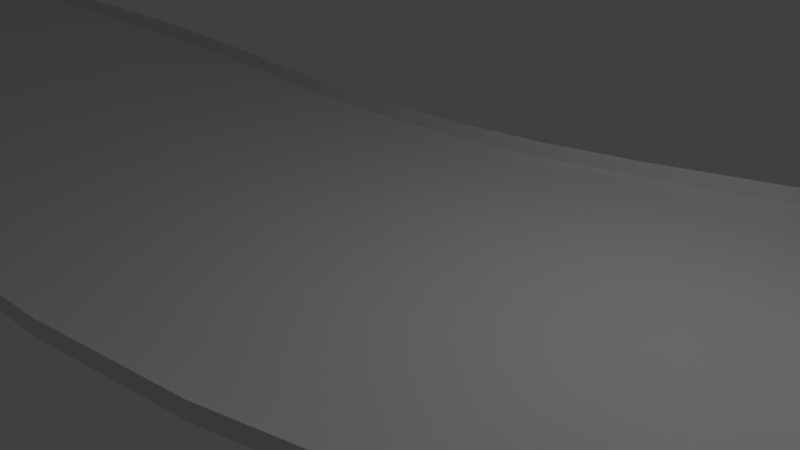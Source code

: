 # Source: paristrack.blend  (saved by Blender 2.79.0; exported with 4.5.12 LTS)
import bpy
from mathutils import Matrix  # noqa: F401  (used for matrix-valued properties, if any)

bpy.ops.wm.read_factory_settings(use_empty=True)
scene = bpy.context.scene
scene.name = 'Scene'

# ---- collections
col_collection_1 = bpy.data.collections.new('Collection 1'); scene.collection.children.link(col_collection_1)

# ---- world
world_world = bpy.data.worlds.new('World'); scene.world = world_world
world_world.color = (0.05088, 0.05088, 0.05088)
world_world.use_sun_shadow = False
world_world.sun_shadow_jitter_overblur = 0.0
world_world.cycles.sampling_method = 'MANUAL'

# ---- cameras
cam_camera = bpy.data.cameras.new('Camera')
cam_camera.clip_end = 100.0
cam_camera.lens = 35.0
cam_camera.sensor_width = 32.0
cam_camera.sensor_height = 18.0
cam_camera.ortho_scale = 7.314
cam_camera.dof.focus_distance = 0.0
cam_camera.dof.aperture_fstop = 128.0

# ---- lights
light_lamp = bpy.data.lights.new('Lamp', 'POINT')
light_lamp.transmission_factor = 0.0
light_lamp.cutoff_distance = 30.0
light_lamp.energy = 100.0
light_lamp.shadow_buffer_clip_start = 1.001
light_lamp.shadow_soft_size = 0.1
light_lamp.shadow_maximum_resolution = 0.006
light_lamp.use_absolute_resolution = True

# ---- meshes
me_plane = bpy.data.meshes.new('Plane')
me_plane.from_pydata([(-1.0, 0.0, 0.0), (1.0, 0.0, 0.0), (-1.0, 3.944, 0.0), (1.0, 3.944, 0.0), (-1.0, 3.944, 0.2629), (1.0, 3.944, 0.2629)], [], [(0, 1, 3, 2), (2, 3, 5, 4)])
me_plane.use_remesh_preserve_volume = False
me_plane.use_remesh_preserve_attributes = False
me_plane.use_mirror_vertex_groups = False
me_plane.update()

# ---- curves / text
cu_beziercurve = bpy.data.curves.new('BezierCurve', 'CURVE')
cu_beziercurve.dimensions = '3D'
_sp = cu_beziercurve.splines.new('BEZIER'); _sp.bezier_points.add(31)
_sp.bezier_points.foreach_set('co', [-13.33, 0.0, 0.0, -1.558, 0.0, 0.0, 4.599, 1.808, 0.0, 11.65, 5.06, 0.0, 20.75, 4.941, 1.158, 25.57, -1.213, 1.982, 20.65, -12.62, 5.154, 7.121, -13.43, 6.593, 2.277, -8.364, 6.942, 0.7609, 1.324, 6.889, 5.383, 9.385, 6.433, 17.36, 12.34, 6.731, 25.79, 10.12, 7.625, 33.52, 3.132, 7.376, 35.44, -11.13, 7.388, 23.59, -27.12, 5.538, 5.092, -34.6, 1.982, -18.14, -31.56, 5.907, -40.19, -33.2, 0.9798, -31.54, -83.13, 1.41, -64.78, -116.4, 0.0, -104.9, -82.3, -3.808, -96.6, -22.27, -2.544, -109.8, 62.48, 0.0, -68.36, 80.89, 0.0, -50.5, 60.01, 0.0, -57.64, 8.687, -5.154, -148.9, 11.93, -3.374, -171.9, -16.92, 2.629, -144.2, -66.33, 0.0, -69.18, -11.15, 3.12, -30.44, -1.805, 0.0])
_sp.bezier_points.foreach_set('handle_left', [-20.04, -0.3528, 0.0, -6.106, -0.654, 0.0, 2.254, 0.928, 0.0, 8.691, 4.428, -0.1965, 17.57, 6.519, 0.6999, 25.16, 1.764, 1.356, 24.69, -9.841, 4.12, 12.06, -15.37, 6.138, 3.49, -10.82, 6.878, 0.06642, -2.439, 6.999, 2.483, 7.199, 6.482, 12.55, 12.38, 6.418, 22.79, 11.75, 7.487, 31.63, 6.733, 7.426, 36.84, -5.695, 7.666, 29.69, -22.38, 6.625, 12.94, -33.6, 2.025, -8.215, -33.2, 5.991, -34.91, -26.24, 2.355, -25.57, -64.27, 1.649, -46.48, -115.6, 1.274, -97.51, -101.5, -4.283, -96.39, -45.93, -3.148, -125.9, 33.08, -0.6258, -85.64, 84.81, 0.0, -53.52, 70.29, 0.5827, -42.07, 21.71, -4.065, -116.6, 26.62, -6.967, -170.8, -2.382, 1.619, -165.8, -61.67, 0.2148, -102.1, -26.5, 3.949, -45.81, -4.455, 0.6109])
_sp.bezier_points.foreach_set('handle_right', [-8.739, 0.2413, 0.0, 0.9222, 0.3566, 0.0, 7.437, 2.873, 0.0, 15.15, 5.807, 0.2322, 23.48, 3.589, 1.551, 26.24, -6.068, 3.005, 16.37, -15.58, 6.253, 4.581, -12.43, 6.828, 0.5815, -4.933, 7.03, 1.42, 4.894, 6.784, 9.231, 12.29, 6.368, 20.78, 12.32, 6.954, 29.37, 8.185, 7.789, 36.14, -1.839, 7.307, 33.51, -18.68, 7.001, 17.4, -31.93, 4.437, -4.109, -35.78, 1.932, -25.18, -30.4, 5.848, -52.0, -48.77, -2.097, -37.09, -100.6, 1.188, -85.32, -117.2, -1.43, -113.4, -60.2, -3.259, -96.9, 11.22, -1.689, -101.4, 78.04, 0.331, -57.89, 78.52, 0.0, -44.78, 40.53, -1.104, -84.95, -14.14, -7.064, -162.1, 5.911, -1.901, -173.6, -38.95, 4.159, -108.6, -73.99, -0.3528, -55.04, -4.561, 2.765, -23.83, -0.6643, -0.263])
for _p, _l, _r in zip(_sp.bezier_points, ['AUTO', 'AUTO', 'AUTO', 'AUTO', 'AUTO', 'AUTO', 'AUTO', 'AUTO', 'AUTO', 'AUTO', 'AUTO', 'AUTO', 'AUTO', 'AUTO', 'AUTO', 'AUTO', 'AUTO', 'ALIGNED', 'AUTO', 'AUTO', 'AUTO', 'ALIGNED', 'AUTO', 'AUTO', 'AUTO', 'AUTO', 'AUTO', 'AUTO', 'AUTO', 'AUTO', 'AUTO', 'AUTO'], ['AUTO', 'AUTO', 'AUTO', 'AUTO', 'AUTO', 'AUTO', 'AUTO', 'AUTO', 'AUTO', 'AUTO', 'AUTO', 'AUTO', 'AUTO', 'AUTO', 'AUTO', 'AUTO', 'AUTO', 'ALIGNED', 'AUTO', 'AUTO', 'AUTO', 'ALIGNED', 'AUTO', 'AUTO', 'AUTO', 'AUTO', 'AUTO', 'AUTO', 'AUTO', 'AUTO', 'AUTO', 'AUTO']): _p.handle_left_type = _l; _p.handle_right_type = _r
_sp.order_u = 0
_sp.order_v = 0
_sp.use_cyclic_u = True
cu_beziercurve.use_path = True
cu_beziercurve.use_path_clamp = True
cu_beziercurve.bevel_resolution = 0
cu_beziercurve.fill_mode = 'HALF'
cu_beziercurve.twist_mode = 'Z_UP'

# ---- objects
ob_beziercurve = bpy.data.objects.new('BezierCurve', cu_beziercurve)
ob_plane = bpy.data.objects.new('Plane', me_plane)
ob_lamp = bpy.data.objects.new('Lamp', light_lamp)
ob_camera = bpy.data.objects.new('Camera', cam_camera)

# ---- transforms, parenting, visibility, modifiers, constraints
ob_beziercurve.location = (0.01235, -0.006772, 3.997e-06)
ob_beziercurve.lineart.crease_threshold = 0.0
ob_plane.location = (0.0, 0.0, 0.0)
ob_plane.lineart.crease_threshold = 0.0
_m = ob_plane.modifiers.new('Mirror', 'MIRROR')
_m.use_axis = (False, True, False)
_m = ob_plane.modifiers.new('Array', 'ARRAY')
_m.fit_type = 'FIT_CURVE'
_m.curve = ob_beziercurve
_m.constant_offset_displace = (0.0, 0.0, 0.0)
_m = ob_plane.modifiers.new('Curve', 'CURVE')
_m.object = ob_beziercurve
ob_lamp.location = (4.076, 1.005, 5.904)
ob_lamp.rotation_euler = (0.6503, 0.05522, 1.866)
ob_lamp.lock_rotations_4d = False
ob_lamp.empty_display_type = 'ARROWS'
ob_lamp.color = (0.0, 0.0, 0.0, 0.0)
ob_lamp.lineart.crease_threshold = 0.0
ob_camera.location = (7.481, -6.508, 5.344)
ob_camera.rotation_euler = (1.109, 0.0, 0.8149)
ob_camera.lock_rotations_4d = False
ob_camera.empty_display_type = 'ARROWS'
ob_camera.color = (0.0, 0.0, 0.0, 0.0)
ob_camera.display_type = 'WIRE'
ob_camera.lineart.crease_threshold = 0.0

# ---- collection membership
col_collection_1.objects.link(ob_beziercurve)
col_collection_1.objects.link(ob_plane)
col_collection_1.objects.link(ob_lamp)
col_collection_1.objects.link(ob_camera)

# ---- scene / render settings (as saved in the file)
scene.camera = ob_camera
scene.frame_start = 1; scene.frame_end = 250; scene.frame_set(0)
scene.render.engine = 'BLENDER_EEVEE_NEXT'
scene.render.resolution_percentage = 50
scene.render.dither_intensity = 0.0
scene.cycles.use_denoising = False
scene.cycles.samples = 128
scene.cycles.sampling_pattern = 'TABULATED_SOBOL'
scene.cycles.use_adaptive_sampling = False
scene.cycles.use_light_tree = False
scene.cycles.blur_glossy = 0.0
scene.cycles.sample_clamp_indirect = 0.0
scene.view_settings.view_transform = 'Standard'
bpy.context.view_layer.update()
